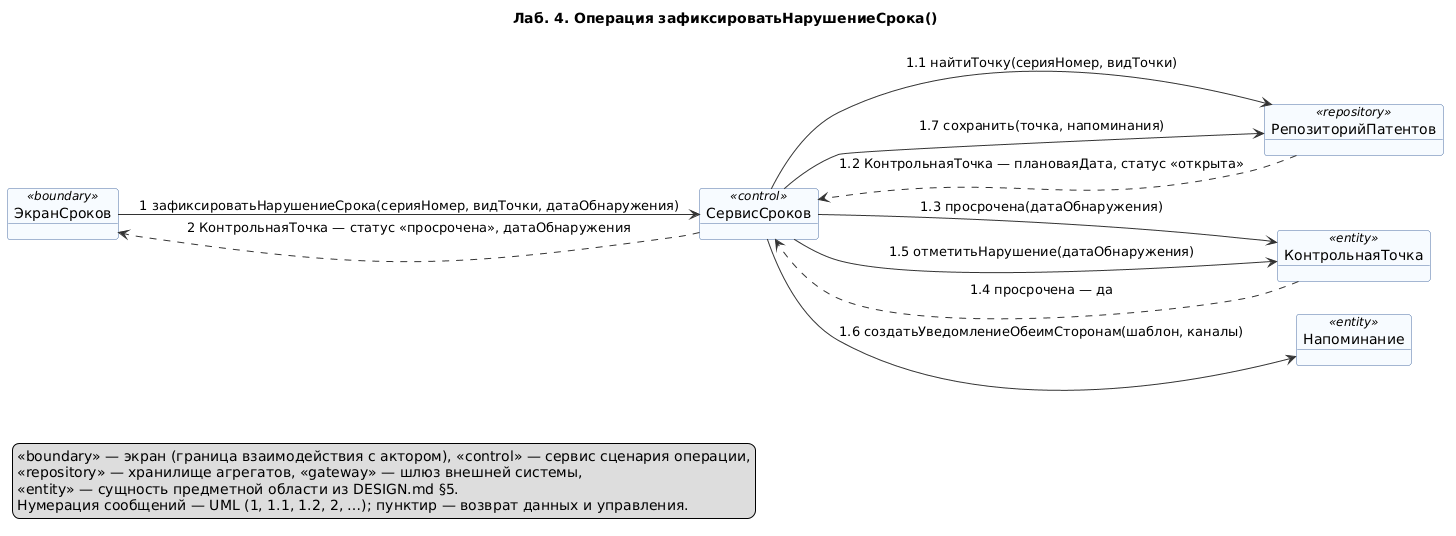

The diagram above was rendered by PlantUML. Its source (embedded in the PNG):
@startuml 10-zafiksirovat-narushenie-sroka
' Лаб. 4: диаграмма коммуникаций (взаимодействие объектов)
' Системная операция: зафиксироватьНарушениеСрока() — прецедент П04
' Проверка: plantuml -checkonly 10-zafiksirovat-narushenie-sroka.puml ; рендер: plantuml -tpng 10-zafiksirovat-narushenie-sroka.puml
' Объекты: классы проектирования DESIGN.md §6
' Репозиторий: https://github.com/mflkee/fms-course

title Лаб. 4. Операция зафиксироватьНарушениеСрока()
left to right direction
skinparam shadowing false
skinparam defaultFontName "DejaVu Sans"
skinparam object {
  BackgroundColor #F7FBFF
  BorderColor #4A6FA5
  ArrowColor #333333
}
skinparam note {
  BackgroundColor #FFFDF0
  BorderColor #C9B458
}
skinparam nodesep 20
skinparam ranksep 40

object "ЭкранСроков" as ES <<boundary>>
object "СервисСроков" as SS <<control>>
object "РепозиторийПатентов" as RP <<repository>>
object "КонтрольнаяТочка" as KT <<entity>>
object "Напоминание" as NAP <<entity>>

ES --> SS : 1 зафиксироватьНарушениеСрока(серияНомер, видТочки, датаОбнаружения)
SS --> RP : 1.1 найтиТочку(серияНомер, видТочки)
RP ..> SS : 1.2 КонтрольнаяТочка — плановаяДата, статус «открыта»
SS --> KT : 1.3 просрочена(датаОбнаружения)
KT ..> SS : 1.4 просрочена — да
SS --> KT : 1.5 отметитьНарушение(датаОбнаружения)
SS --> NAP : 1.6 создатьУведомлениеОбеимСторонам(шаблон, каналы)
SS --> RP : 1.7 сохранить(точка, напоминания)
SS ..> ES : 2 КонтрольнаяТочка — статус «просрочена», датаОбнаружения

legend bottom left
  <<boundary>> — экран (граница взаимодействия с актором), <<control>> — сервис сценария операции,
  <<repository>> — хранилище агрегатов, <<gateway>> — шлюз внешней системы,
  <<entity>> — сущность предметной области из DESIGN.md §5.
  Нумерация сообщений — UML (1, 1.1, 1.2, 2, …); пунктир — возврат данных и управления.
end legend

@enduml